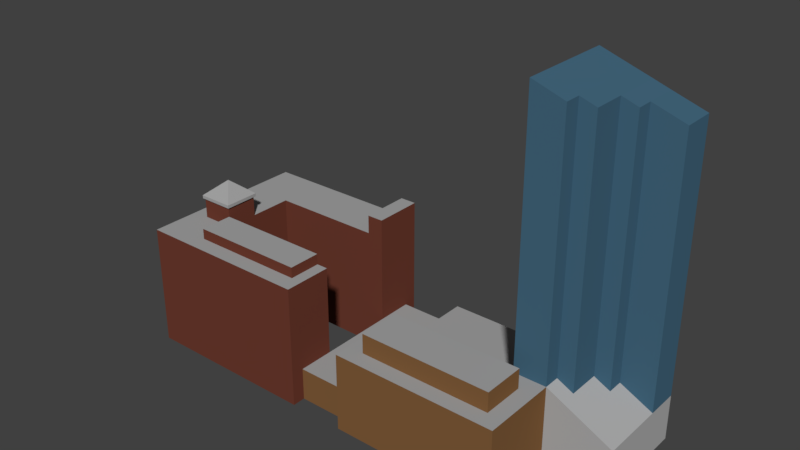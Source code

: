 # Source: amway.blend  (saved by Blender 2.78.0; exported with 4.5.12 LTS)
import bpy
from mathutils import Matrix  # noqa: F401  (used for matrix-valued properties, if any)

bpy.ops.wm.read_factory_settings(use_empty=True)
scene = bpy.context.scene
scene.name = 'Scene'

# ---- collections
col_collection_1 = bpy.data.collections.new('Collection 1'); scene.collection.children.link(col_collection_1)

# ---- materials (node trees are filled in below, after node groups)
mat_hotelback = bpy.data.materials.new('hotelBack')
mat_hotelback.alpha_threshold = 0.0
mat_hotelback.use_transparent_shadow = False
mat_hotelback.diffuse_color = (0.1574, 0.04514, 0.02867, 1.0)
mat_hotelback.roughness = 0.5
mat_rooftop = bpy.data.materials.new('rooftop')
mat_rooftop.alpha_threshold = 0.0
mat_rooftop.use_transparent_shadow = False
mat_rooftop.diffuse_color = (0.3757, 0.3757, 0.3757, 1.0)
mat_rooftop.roughness = 0.5
mat_amwaytower_001 = bpy.data.materials.new('AmwayTower.001')
mat_amwaytower_001.alpha_threshold = 0.0
mat_amwaytower_001.use_transparent_shadow = False
mat_amwaytower_001.diffuse_color = (0.05781, 0.1384, 0.2086, 1.0)
mat_amwaytower_001.roughness = 0.5
mat_amwaytower_001.line_color = (0.0, 0.0, 0.0, 1.0)
mat_amwaytowerbase = bpy.data.materials.new('amwayTowerBase')
mat_amwaytowerbase.alpha_threshold = 0.0
mat_amwaytowerbase.use_transparent_shadow = False
mat_amwaytowerbase.diffuse_color = (0.4292, 0.4292, 0.4292, 1.0)
mat_amwaytowerbase.roughness = 0.5
mat_amwayhotelfront = bpy.data.materials.new('amwayHotelFront')
mat_amwayhotelfront.alpha_threshold = 0.0
mat_amwayhotelfront.use_transparent_shadow = False
mat_amwayhotelfront.diffuse_color = (0.2266, 0.1115, 0.04377, 1.0)
mat_amwayhotelfront.roughness = 0.5

# ---- material node trees

# ---- world
world_world = bpy.data.worlds.new('World'); scene.world = world_world
world_world.color = (0.05088, 0.05088, 0.05088)
world_world.use_sun_shadow = False
world_world.sun_shadow_jitter_overblur = 0.0
world_world.cycles.sampling_method = 'MANUAL'

# ---- meshes
me_cube_005 = bpy.data.meshes.new('Cube.005')
me_cube_005.from_pydata([(-8.803, 2.0, 6.481), (-8.803, 2.0, 7.728), (-8.803, 4.0, 6.481), (-8.803, 4.0, 7.728), (-6.803, 2.0, 6.481), (-6.803, 2.0, 7.728), (-6.803, 4.0, 6.481), (-6.803, 4.0, 7.728), (-6.803, 1.9, 7.728), (-8.803, 1.9, 7.728), (-6.803, 1.9, 7.925), (-8.803, 1.9, 7.925), (-8.803, 4.1, 7.728), (-6.803, 4.1, 7.728), (-8.803, 4.1, 7.925), (-6.803, 4.1, 7.925), (-6.703, 4.0, 7.728), (-6.703, 2.0, 7.728), (-6.703, 4.0, 7.925), (-6.703, 1.9, 7.925), (-6.703, 1.9, 7.728), (-6.703, 4.1, 7.728), (-6.703, 4.1, 7.925), (-8.903, 2.0, 7.728), (-8.903, 4.0, 7.728), (-8.903, 4.0, 7.925), (-8.903, 1.9, 7.728), (-8.903, 1.9, 7.925), (-8.903, 4.1, 7.728), (-8.903, 2.0, 7.925), (-8.903, 4.1, 7.925), (-6.703, 2.0, 7.925), (-7.803, 3.0, 8.865), (-6.803, 1.192e-07, 6.481), (-6.803, 1.192e-07, 7.133), (-6.803, 2.0, 6.481), (-6.803, 2.0, 7.133), (0.2977, -1.192e-07, 6.481), (0.2977, -1.192e-07, 7.133), (0.2977, 2.0, 6.481), (0.2977, 2.0, 7.133), (-9.803, -1.0, -1.0), (-9.803, -1.0, 6.481), (-9.803, 2.0, -1.0), (-9.803, 2.0, 6.481), (1.0, -1.0, -1.0), (1.0, -1.0, 6.481), (1.0, 2.0, -1.0), (1.0, 2.0, 6.481), (-6.803, 2.0, -1.0), (-6.803, 2.0, 6.481), (-6.803, -1.0, -1.0), (-6.803, -1.0, 6.481), (-9.803, 6.618, 6.481), (-9.803, 6.618, -1.0), (-6.803, 6.618, -1.0), (-6.803, 6.618, 6.481), (-9.803, 9.618, 6.481), (-9.803, 9.618, -1.0), (-6.803, 9.618, -1.0), (-6.803, 9.618, 6.481), (1.0, 6.618, 6.481), (1.0, 6.618, -1.0), (1.0, 9.618, 6.481), (1.0, 9.618, -1.0), (0.0, 6.618, -1.0), (0.0, 6.618, 6.481), (0.0, 9.618, -1.0), (0.0, 9.618, 6.481), (1.0, 9.618, 7.616), (1.0, 6.618, 7.616), (0.0, 6.618, 7.616), (0.0, 9.618, 7.616)], [], [(0, 1, 3, 2), (2, 3, 7, 6), (6, 7, 5, 4), (4, 5, 1, 0), (9, 11, 27, 26), (9, 8, 10, 11), (1, 5, 8, 9), (13, 12, 14, 15), (7, 3, 12, 13), (8, 5, 17, 20), (17, 16, 18, 31), (17, 31, 19, 20), (18, 16, 21, 22), (13, 15, 22, 21), (5, 7, 16, 17), (7, 13, 21, 16), (10, 8, 20, 19), (24, 23, 29, 25), (24, 25, 30, 28), (29, 23, 26, 27), (3, 1, 23, 24), (12, 3, 24, 28), (14, 12, 28, 30), (1, 9, 26, 23), (27, 32, 30, 25, 29), (32, 22, 15, 14, 30), (32, 27, 11, 10, 19), (32, 19, 31, 18, 22), (33, 34, 36, 35), (35, 36, 40, 39), (39, 40, 38, 37), (37, 38, 34, 33), (35, 39, 37, 33), (40, 36, 34, 38), (41, 42, 44, 43), (49, 50, 48, 47), (47, 48, 46, 45), (51, 52, 42, 41), (49, 47, 45, 51), (50, 44, 42, 52), (48, 50, 52, 46), (43, 49, 51, 41), (45, 46, 52, 51), (50, 49, 55, 56), (66, 65, 62, 61), (49, 43, 54, 55), (44, 50, 56, 53), (43, 44, 53, 54), (58, 57, 60, 59), (55, 54, 58, 59), (53, 56, 60, 57), (54, 53, 57, 58), (61, 62, 64, 63), (65, 67, 64, 62), (63, 68, 72, 69), (67, 68, 63, 64), (59, 60, 68, 67), (60, 56, 66, 68), (55, 59, 67, 65), (56, 55, 65, 66), (72, 71, 70, 69), (66, 61, 70, 71), (61, 63, 69, 70), (68, 66, 71, 72)])
me_cube_005.polygons.foreach_set('material_index', [0, 0, 0, 0, 1, 1, 0, 1, 0, 0, 1, 1, 1, 1, 0, 0, 1, 1, 1, 1, 0, 0, 1, 0, 1, 1, 1, 1, 0, 0, 0, 0, 0, 1, 0, 0, 0, 0, 0, 1, 1, 0, 0, 0, 0, 0, 1, 0, 0, 0, 1, 0, 0, 0, 0, 0, 0, 1, 0, 0, 1, 0, 0, 0])
_uv = me_cube_005.uv_layers.new(name='UVMap')
_uv.uv.foreach_set('vector', [0.4166, 0.8078, 0.3732, 0.8078, 0.3732, 0.7393, 0.4166, 0.7393, 0.3297, 0.7393, 0.3732, 0.7393, 0.3732, 0.8078, 0.3297, 0.8078, 0.5034, 0.8078, 0.46, 0.8078, 0.46, 0.7393, 0.5034, 0.7393, 0.4166, 0.7393, 0.46, 0.7393, 0.46, 0.8078, 0.4166, 0.8078, 0.5034, 0.8112, 0.5103, 0.8112, 0.5103, 0.8146, 0.5034, 0.8146, 0.5034, 0.8112, 0.5034, 0.7428, 0.5103, 0.7428, 0.5103, 0.8112, 0.2124, 0.8112, 0.2124, 0.7428, 0.2159, 0.7428, 0.2159, 0.8112, 0.8752, 0.2704, 0.8752, 0.3389, 0.8683, 0.3389, 0.8683, 0.2704, 0.1428, 0.7428, 0.1428, 0.8112, 0.1393, 0.8112, 0.1393, 0.7428, 0.2159, 0.7428, 0.2124, 0.7428, 0.2124, 0.7393, 0.2159, 0.7393, 0.8683, 0.2704, 0.8683, 0.3389, 0.8615, 0.3389, 0.8615, 0.2704, 0.8683, 0.2704, 0.8615, 0.2704, 0.8615, 0.267, 0.8683, 0.267, 0.8615, 0.3389, 0.8683, 0.3389, 0.8683, 0.3423, 0.8615, 0.3423, 0.8752, 0.2704, 0.8683, 0.2704, 0.8683, 0.267, 0.8752, 0.267, 0.2124, 0.7428, 0.1428, 0.7428, 0.1428, 0.7393, 0.2124, 0.7393, 0.1428, 0.7428, 0.1393, 0.7428, 0.1393, 0.7393, 0.1428, 0.7393, 0.5103, 0.7428, 0.5034, 0.7428, 0.5034, 0.7393, 0.5103, 0.7393, 0.5171, 0.7428, 0.5171, 0.8112, 0.5103, 0.8112, 0.5103, 0.7428, 0.5171, 0.7428, 0.5103, 0.7428, 0.5103, 0.7393, 0.5171, 0.7393, 0.5103, 0.8112, 0.5171, 0.8112, 0.5171, 0.8146, 0.5103, 0.8146, 0.1428, 0.8112, 0.2124, 0.8112, 0.2124, 0.8146, 0.1428, 0.8146, 0.1393, 0.8112, 0.1428, 0.8112, 0.1428, 0.8146, 0.1393, 0.8146, 0.8683, 0.3389, 0.8752, 0.3389, 0.8752, 0.3423, 0.8683, 0.3423, 0.2124, 0.8112, 0.2159, 0.8112, 0.2159, 0.8146, 0.2124, 0.8146, 0.8161, 0.267, 0.7778, 0.3047, 0.7395, 0.267, 0.743, 0.267, 0.8126, 0.267, 0.7778, 0.3047, 0.7395, 0.3423, 0.7395, 0.3389, 0.7395, 0.2704, 0.7395, 0.267, 0.7778, 0.3047, 0.8161, 0.267, 0.8161, 0.2704, 0.8161, 0.3389, 0.8161, 0.3423, 0.7778, 0.3047, 0.8161, 0.3423, 0.8126, 0.3423, 0.743, 0.3423, 0.7395, 0.3423, 0.8388, 0.3354, 0.8161, 0.3354, 0.8161, 0.267, 0.8388, 0.267, 0.9877, 0.6126, 0.965, 0.6126, 0.965, 0.3697, 0.9877, 0.3697, 0.8615, 0.3354, 0.8388, 0.3354, 0.8388, 0.267, 0.8615, 0.267, 0.9424, 0.3697, 0.965, 0.3697, 0.965, 0.6126, 0.9424, 0.6126, 0.06964, 0.9823, 0.06964, 0.7393, 0.1393, 0.7393, 0.1393, 0.9823, 0.06964, 0.7393, 0.06964, 0.9823, 4.859e-08, 0.9823, 0.0, 0.7393, 0.7815, 0.733, 0.521, 0.733, 0.521, 0.6303, 0.7815, 0.6303, 0.7395, 1.632e-08, 1.0, 0.0, 1.0, 0.267, 0.7395, 0.267, 0.9905, 0.6257, 0.9905, 0.8817, 0.886, 0.8817, 0.886, 0.6257, 4.774e-08, 0.6367, 0.2605, 0.6367, 0.2605, 0.7393, 6.227e-08, 0.7393, 0.2653, 0.267, 0.2653, 1.428e-08, 0.3697, 0.0, 0.3697, 0.267, 0.4742, 0.267, 0.4742, 0.3697, 0.3697, 0.3697, 0.3697, 0.267, 0.4742, 0.0, 0.4742, 0.267, 0.3697, 0.267, 0.3697, 1.836e-08, 0.2653, 0.3697, 0.2653, 0.267, 0.3697, 0.267, 0.3697, 0.3697, 0.0, 0.3697, 0.2605, 0.3697, 0.2605, 0.6367, 4.774e-08, 0.6367, 0.7815, 0.6257, 0.7815, 0.3697, 0.9424, 0.3697, 0.9424, 0.6257, 0.7815, 0.7672, 0.521, 0.7672, 0.521, 0.733, 0.7815, 0.733, 0.2653, 0.267, 0.2653, 0.3697, 0.1045, 0.3697, 0.1045, 0.267, 0.4742, 0.3697, 0.4742, 0.267, 0.635, 0.267, 0.635, 0.3697, 0.7815, 0.6303, 0.521, 0.6303, 0.521, 0.4723, 0.7815, 0.4723, 0.521, 0.7393, 0.2605, 0.7393, 0.2605, 0.6367, 0.521, 0.6367, 0.1045, 0.267, 0.1045, 0.3697, 3.321e-08, 0.3697, 3.321e-08, 0.267, 0.635, 0.3697, 0.635, 0.267, 0.7395, 0.267, 0.7395, 0.3697, 0.7815, 0.4723, 0.521, 0.4723, 0.521, 0.3697, 0.7815, 0.3697, 0.7815, 0.8817, 0.7815, 0.6257, 0.886, 0.6257, 0.886, 0.8817, 0.1045, 0.03422, 0.0, 0.03422, 0.0, 5.711e-08, 0.1045, 4.079e-08, 0.3994, 0.8466, 0.3646, 0.8466, 0.3646, 0.8078, 0.3994, 0.8078, 0.521, 0.4039, 0.2605, 0.4039, 0.2605, 0.3697, 0.521, 0.3697, 0.521, 0.6367, 0.2605, 0.6367, 0.2605, 0.4039, 0.521, 0.4039, 0.7395, 0.267, 0.635, 0.267, 0.635, 0.03422, 0.7395, 0.03422, 0.1045, 0.267, 3.321e-08, 0.267, 0.0, 0.03422, 0.1045, 0.03422, 0.7815, 1.0, 0.521, 1.0, 0.521, 0.7672, 0.7815, 0.7672, 0.2949, 0.842, 0.2949, 0.7393, 0.3297, 0.7393, 0.3297, 0.842, 0.3646, 0.8466, 0.3297, 0.8466, 0.3297, 0.8078, 0.3646, 0.8078, 0.2554, 0.7393, 0.2554, 0.842, 0.2159, 0.842, 0.2159, 0.7393, 0.2949, 0.7393, 0.2949, 0.842, 0.2554, 0.842, 0.2554, 0.7393])
me_cube_005.materials.append(mat_hotelback)
me_cube_005.materials.append(mat_rooftop)
me_cube_005.use_remesh_preserve_volume = False
me_cube_005.use_remesh_preserve_attributes = False
me_cube_005.use_mirror_vertex_groups = False
me_cube_005.update()
me_cube = bpy.data.meshes.new('Cube')
me_cube.from_pydata([(-12.4, -5.827, -1.0), (-12.4, -5.827, 1.0), (-12.4, 3.21, -1.0), (-12.4, 3.21, 1.0), (-9.058, -5.827, -1.0), (-9.058, -5.827, 1.0), (-9.058, 3.21, -1.0), (-9.058, 3.21, 1.0), (-9.058, -2.0, -1.0), (-9.058, -2.0, 1.796), (-9.058, 4.0, -1.0), (-9.058, 4.0, 1.796), (-1.0, -2.0, -1.0), (-1.0, -2.0, 1.796), (-1.0, 4.0, -1.0), (-1.0, 4.0, 1.796), (-9.058, -6.618, -1.0), (-9.058, -6.618, 3.796), (-9.058, -2.0, -1.0), (-9.058, -2.0, 3.796), (1.0, -6.618, -1.0), (1.0, -6.618, 3.796), (1.0, -2.0, -1.0), (1.0, -2.0, 3.796), (-9.537e-07, -2.0, -1.0), (-8.058, -2.0, -1.0), (-8.058, -2.0, 3.796), (-9.537e-07, -2.0, 3.796), (-8.058, -6.618, -1.0), (-9.537e-07, -6.618, -1.0), (-9.537e-07, -6.618, 3.796), (-8.058, -6.618, 3.796), (-9.058, -3.0, -1.0), (-9.058, -5.618, -1.0), (-9.058, -5.618, 3.796), (-9.058, -3.0, 3.796), (1.0, -5.618, -1.0), (1.0, -3.0, -1.0), (1.0, -3.0, 3.796), (1.0, -5.618, 3.796), (-9.537e-07, -3.0, 3.796), (-9.537e-07, -5.618, 3.796), (-8.058, -3.0, 3.796), (-8.058, -5.618, 3.796), (-8.058, -3.0, -1.0), (-8.058, -5.618, -1.0), (-9.537e-07, -3.0, -1.0), (-9.537e-07, -5.618, -1.0), (-9.537e-07, -3.0, 5.005), (-9.537e-07, -5.618, 5.005), (-8.058, -3.0, 5.005), (-8.058, -5.618, 5.005), (1.0, -2.0, -1.0), (1.0, -2.0, 3.796), (1.0, 2.0, -1.0), (1.0, 2.0, 3.796), (5.0, -2.0, -1.0), (5.0, -2.0, 1.796), (5.0, 2.0, -1.0), (5.0, 2.0, 1.796), (-1.0, 3.859, 19.65), (5.0, 3.859, 17.65), (2.0, 4.0, -1.0), (2.0, 2.0, -1.0), (-1.0, 2.0, -1.0), (-1.0, 4.0, -1.0), (1.0, 4.0, -1.0), (1.0, 2.0, -1.0), (3.0, 4.0, -1.0), (3.0, 2.0, -1.0), (5.0, 4.0, -1.0), (5.0, 2.0, -1.0), (1.0, 1.0, -1.0), (-1.0, 1.0, -1.0), (2.0, 1.0, -1.0), (3.0, 1.0, -1.0), (1.0, -1.0, -1.0), (-1.0, -1.0, -1.0), (2.0, -1.0, -1.0), (1.0, -2.0, -1.0), (-1.0, -2.0, -1.0), (-1.0, 0.8234, 19.65), (-1.0, 1.912, 19.65), (-1.0, 1.0, 19.65), (1.0, -1.0, 18.98), (1.0, -2.0, 18.98), (-1.0, -2.0, 19.65), (2.0, -1.0, 18.65), (5.0, 4.0, 17.65), (1.0, 4.0, 18.98), (3.0, 4.0, 18.31), (3.0, 1.0, 18.31), (3.0, 2.0, 18.31), (5.0, 2.353, 17.65), (5.0, 2.0, 17.65), (1.0, 1.0, 18.98), (2.0, 1.0, 18.65), (2.0, 2.0, 18.65), (2.0, 4.0, 18.65), (1.0, 2.0, 18.98), (-1.0, -1.0, 19.65), (-1.0, 2.0, 19.65), (-1.0, 4.0, 19.65), (3.0, 4.0, 1.794), (-1.0, 2.0, 1.796), (-1.0, 4.0, 1.794), (-1.0, 2.0, 1.796), (-9.058, 2.0, 1.796), (5.0, 2.0, 1.796), (1.0, 2.0, 1.796), (-9.058, 4.0, 1.794), (3.0, 2.0, 1.796), (2.0, 4.0, 1.794), (1.0, 4.0, 1.794), (5.0, 4.0, 1.794), (-1.0, 4.0, 1.794)], [], [(0, 1, 3, 2), (2, 3, 7, 6), (6, 7, 5, 4), (4, 5, 1, 0), (2, 6, 4, 0), (7, 3, 1, 5), (8, 9, 107, 11, 110, 10), (10, 110, 115, 14), (14, 115, 15, 106, 13, 12), (12, 13, 9, 8), (10, 14, 12, 8), (15, 107, 106), (32, 35, 19, 18), (24, 27, 23, 22), (36, 39, 21, 20), (28, 31, 17, 16), (47, 36, 20, 29), (43, 34, 17, 31), (39, 41, 30, 21), (41, 43, 31, 30), (33, 45, 28, 16), (45, 47, 29, 28), (20, 21, 30, 29), (29, 30, 31, 28), (18, 19, 26, 25), (25, 26, 27, 24), (25, 24, 46, 44), (44, 46, 47, 45), (18, 25, 44, 32), (32, 44, 45, 33), (27, 26, 42, 40), (42, 43, 51, 50), (23, 27, 40, 38), (38, 40, 41, 39), (26, 19, 35, 42), (42, 35, 34, 43), (24, 22, 37, 46), (46, 37, 36, 47), (22, 23, 38, 37), (37, 38, 39, 36), (16, 17, 34, 33), (33, 34, 35, 32), (48, 50, 51, 49), (41, 40, 48, 49), (40, 42, 50, 48), (43, 41, 49, 51), (52, 53, 55, 109, 54), (54, 109, 59, 58), (58, 59, 57, 56), (56, 57, 53, 52), (54, 58, 56, 52), (59, 55, 53, 57), (66, 67, 64, 65), (63, 62, 68, 69), (64, 67, 72, 73), (64, 104, 105, 65), (63, 69, 75, 74), (62, 63, 67, 66), (69, 111, 92, 91, 75), (62, 112, 103, 68), (70, 114, 108, 71), (69, 68, 70, 71), (68, 103, 114, 70), (72, 74, 78, 76), (67, 63, 74, 72), (78, 87, 84, 76), (73, 72, 76, 77), (74, 96, 87, 78), (79, 85, 86, 80), (76, 84, 85, 79), (77, 76, 79, 80), (89, 98, 112, 113), (102, 89, 113, 105), (83, 82, 101, 104, 64, 73), (86, 100, 77, 80), (100, 81, 83, 73, 77), (91, 96, 74, 75), (94, 92, 111, 108), (90, 92, 94, 88), (86, 85, 84, 100), (87, 96, 95, 84), (91, 92, 97, 96), (92, 90, 98, 97), (95, 96, 97, 99), (99, 97, 98, 89), (84, 95, 83, 100), (95, 99, 101, 83), (99, 89, 102, 101), (113, 112, 62, 66), (108, 111, 69, 71), (115, 110, 11), (11, 15, 115), (106, 107, 9, 13), (107, 15, 11), (108, 114, 88, 61, 93, 94), (114, 103, 90, 88), (105, 113, 66, 65), (59, 109, 55), (105, 104, 101, 60, 102), (103, 112, 98, 90)])
me_cube.polygons.foreach_set('material_index', [2, 2, 0, 2, 0, 3, 2, 2, 0, 0, 0, 3, 2, 0, 2, 2, 0, 3, 3, 3, 0, 0, 2, 2, 2, 2, 0, 0, 0, 0, 3, 2, 3, 3, 3, 3, 0, 0, 2, 2, 2, 2, 3, 2, 2, 2, 0, 0, 1, 1, 1, 1, 1, 1, 1, 0, 1, 1, 0, 1, 1, 1, 1, 1, 1, 0, 1, 0, 0, 0, 1, 0, 0, 0, 0, 0, 0, 0, 0, 0, 0, 0, 0, 0, 0, 0, 0, 0, 1, 0, 0, 0, 3, 3, 0, 0, 1, 0, 0, 0])
_uv = me_cube.uv_layers.new(name='UVMap')
_uv.uv.foreach_set('vector', [0.6443, 1.0, 0.5919, 1.0, 0.5919, 0.7503, 0.6443, 0.7503, 0.5396, 0.9883, 0.4872, 0.9883, 0.4872, 0.8959, 0.5396, 0.8959, 0.8953, 0.9876, 0.843, 0.9876, 0.843, 0.7379, 0.8953, 0.7379, 0.4349, 0.8959, 0.4872, 0.8959, 0.4872, 0.9883, 0.4349, 0.9883, 0.5919, 0.5006, 0.6794, 0.5006, 0.6794, 0.7503, 0.5919, 0.7503, 0.314, 0.8202, 0.2278, 0.8202, 0.2278, 0.5705, 0.314, 0.5705, 0.8536, 6.588e-09, 0.9268, 0.0, 0.9268, 0.1105, 0.9268, 0.1658, 0.9268, 0.1658, 0.8536, 0.1658, 0.4349, 0.6733, 0.508, 0.6733, 0.508, 0.8959, 0.4349, 0.8959, 0.7383, 0.9589, 0.6652, 0.9589, 0.6651, 0.9589, 0.6651, 0.9037, 0.6651, 0.7931, 0.7383, 0.7931, 0.5081, 0.6733, 0.5813, 0.6733, 0.5813, 0.8959, 0.5081, 0.8959, 0.314, 0.2227, 0.314, 2.47e-08, 0.4711, 0.0, 0.4711, 0.2227, 0.4711, 0.2196, 0.5234, 0.0, 0.5234, 0.2196, 0.02617, 0.7363, 0.02617, 0.8688, 1.248e-08, 0.8688, 0.0, 0.7363, 0.314, 0.473, 0.4396, 0.473, 0.4396, 0.5006, 0.314, 0.5006, 0.7228, 0.1325, 0.7228, 1.318e-08, 0.749, 0.0, 0.749, 0.1325, 0.4396, 0.473, 0.5651, 0.473, 0.5651, 0.5006, 0.4396, 0.5006, 0.5913, 0.473, 0.5913, 0.5006, 0.5651, 0.5006, 0.5651, 0.473, 0.4087, 0.5278, 0.4087, 0.5006, 0.4349, 0.5006, 0.4349, 0.5278, 0.4087, 0.7746, 0.4087, 0.7474, 0.4349, 0.7474, 0.4349, 0.7746, 0.4087, 0.7474, 0.4087, 0.5278, 0.4349, 0.5278, 0.4349, 0.7474, 0.5913, 0.2227, 0.5913, 0.2503, 0.5651, 0.2503, 0.5651, 0.2227, 0.5913, 0.2503, 0.5913, 0.473, 0.5651, 0.473, 0.5651, 0.2503, 0.4396, 0.2227, 0.5651, 0.2227, 0.5651, 0.2503, 0.4396, 0.2503, 0.4396, 0.2503, 0.5651, 0.2503, 0.5651, 0.473, 0.4396, 0.473, 0.314, 0.2227, 0.4396, 0.2227, 0.4396, 0.2503, 0.314, 0.2503, 0.314, 0.2503, 0.4396, 0.2503, 0.4396, 0.473, 0.314, 0.473, 0.686, 0.2503, 0.686, 0.473, 0.6598, 0.473, 0.6598, 0.2503, 0.6598, 0.2503, 0.6598, 0.473, 0.5913, 0.473, 0.5913, 0.2503, 0.686, 0.2227, 0.686, 0.2503, 0.6598, 0.2503, 0.6598, 0.2227, 0.6598, 0.2227, 0.6598, 0.2503, 0.5913, 0.2503, 0.5913, 0.2227, 0.314, 0.7474, 0.314, 0.5278, 0.3402, 0.5278, 0.3402, 0.7474, 0.6914, 0.1325, 0.6914, 0.2049, 0.6597, 0.2049, 0.6597, 0.1325, 0.314, 0.7746, 0.314, 0.7474, 0.3402, 0.7474, 0.3402, 0.7746, 0.3402, 0.7746, 0.3402, 0.7474, 0.4087, 0.7474, 0.4087, 0.7746, 0.314, 0.5278, 0.314, 0.5006, 0.3402, 0.5006, 0.3402, 0.5278, 0.3402, 0.5278, 0.3402, 0.5006, 0.4087, 0.5006, 0.4087, 0.5278, 0.686, 0.473, 0.686, 0.5006, 0.6598, 0.5006, 0.6598, 0.473, 0.6598, 0.473, 0.6598, 0.5006, 0.5913, 0.5006, 0.5913, 0.473, 0.6281, 0.1325, 0.6281, 4.612e-08, 0.6543, 3.294e-08, 0.6543, 0.1325, 0.6543, 0.1325, 0.6543, 3.294e-08, 0.7228, 1.318e-08, 0.7228, 0.1325, 0.1209, 0.7363, 0.1209, 0.8688, 0.09468, 0.8688, 0.09468, 0.7363, 0.09468, 0.7363, 0.09468, 0.8688, 0.02617, 0.8688, 0.02617, 0.7363, 0.2278, 0.5705, 0.2278, 0.79, 0.1593, 0.79, 0.1593, 0.5705, 0.6597, 0.1325, 0.6597, 0.2049, 0.6281, 0.2049, 0.6281, 0.1325, 0.9268, 0.2227, 0.9268, 0.0, 0.9585, 0.0, 0.9585, 0.2227, 0.8953, 0.9974, 0.8953, 0.7747, 0.927, 0.7747, 0.927, 0.9974, 0.314, 0.9072, 0.314, 0.7746, 0.4187, 0.7746, 0.4187, 0.8299, 0.4187, 0.9072, 0.7383, 0.898, 0.7383, 0.8208, 0.843, 0.8208, 0.843, 0.898, 0.301, 0.9307, 0.2278, 0.9307, 0.2278, 0.8202, 0.301, 0.8202, 0.749, 0.1325, 0.749, 0.05526, 0.8536, 0.0, 0.8536, 0.1325, 2.496e-08, 0.9793, 0.0, 0.8688, 0.1047, 0.8688, 0.1047, 0.9793, 0.1231, 0.9082, 0.1231, 0.79, 0.2278, 0.79, 0.2278, 0.9082, 1.248e-08, 0.681, 0.05234, 0.681, 0.05234, 0.7363, 0.0, 0.7363, 0.05234, 0.6534, 1.248e-08, 0.6534, 1.248e-08, 0.6257, 0.05234, 0.6257, 0.05234, 0.7363, 0.05234, 0.681, 0.07851, 0.681, 0.07851, 0.7363, 0.2094, 1.153e-08, 0.2094, 0.07727, 0.157, 0.0772, 0.157, 1.812e-08, 0.05234, 0.6534, 0.05234, 0.6257, 0.07851, 0.6257, 0.07851, 0.6534, 1.248e-08, 0.6534, 0.05234, 0.6534, 0.05234, 0.681, 1.248e-08, 0.681, 1.0, 0.2227, 1.0, 0.2999, 1.0, 0.7563, 0.9738, 0.7563, 0.9738, 0.2227, 0.07851, 0.5705, 0.07851, 0.4933, 0.1047, 0.4933, 0.1047, 0.5705, 0.843, 0.7379, 0.843, 0.6607, 0.8953, 0.6606, 0.8953, 0.7379, 0.05234, 0.6257, 1.248e-08, 0.6257, 0.0, 0.5705, 0.05234, 0.5705, 0.1047, 0.5705, 0.1047, 0.4933, 0.157, 0.4933, 0.157, 0.5705, 0.07851, 0.681, 0.07851, 0.6534, 0.1309, 0.6534, 0.1309, 0.681, 0.05234, 0.681, 0.05234, 0.6534, 0.07851, 0.6534, 0.07851, 0.681, 0.8953, 0.7747, 0.8953, 0.2319, 0.9215, 0.2227, 0.9215, 0.7747, 0.07851, 0.7363, 0.07851, 0.681, 0.1309, 0.681, 0.1309, 0.7363, 0.7383, 0.7655, 0.7383, 0.2227, 0.7906, 0.2227, 0.7906, 0.7655, 0.7383, 0.2227, 0.7383, 0.7747, 0.686, 0.7931, 0.686, 0.2227, 0.9215, 0.7747, 0.9215, 0.2227, 0.9477, 0.2227, 0.9477, 0.7747, 0.1309, 0.7363, 0.1309, 0.681, 0.157, 0.681, 0.157, 0.7363, 0.05234, 0.01842, 0.07851, 0.02763, 0.07851, 0.4933, 0.05234, 0.4933, 0.0, 0.0, 0.05234, 0.01842, 0.05234, 0.4933, 1.093e-07, 0.4933, 0.2355, 0.5705, 0.2117, 0.5705, 0.2094, 0.5705, 0.2094, 0.07727, 0.2094, 1.153e-08, 0.2355, 6.588e-09, 0.314, 0.5705, 0.2879, 0.5705, 0.2879, 0.0, 0.314, 3.294e-09, 0.2879, 0.5705, 0.2402, 0.5705, 0.2355, 0.5705, 0.2355, 6.588e-09, 0.2879, 0.0, 0.9477, 0.2319, 0.9738, 0.2227, 0.9738, 0.7655, 0.9477, 0.7655, 0.7906, 0.2411, 0.843, 0.2227, 0.843, 0.679, 0.7906, 0.679, 0.5919, 0.5581, 0.5396, 0.5581, 0.5396, 0.5006, 0.5919, 0.5006, 0.4349, 0.6733, 0.4349, 0.6157, 0.4611, 0.6157, 0.4611, 0.6733, 0.4611, 0.5869, 0.5134, 0.5869, 0.5134, 0.6157, 0.4611, 0.6157, 0.5134, 0.5581, 0.5396, 0.5581, 0.5396, 0.5869, 0.5134, 0.5869, 0.5396, 0.5581, 0.5919, 0.5581, 0.5919, 0.5869, 0.5396, 0.5869, 0.5134, 0.6157, 0.5134, 0.5869, 0.5396, 0.5869, 0.5396, 0.6157, 0.5396, 0.6157, 0.5396, 0.5869, 0.5919, 0.5869, 0.5919, 0.6157, 0.4611, 0.6157, 0.5134, 0.6157, 0.5134, 0.6733, 0.4611, 0.6733, 0.5134, 0.6157, 0.5396, 0.6157, 0.5396, 0.6733, 0.5134, 0.6733, 0.5396, 0.6157, 0.5919, 0.6157, 0.5919, 0.6733, 0.5396, 0.6733, 0.05234, 0.4933, 0.07851, 0.4933, 0.07851, 0.5705, 0.05234, 0.5705, 0.7906, 0.679, 0.843, 0.679, 0.843, 0.7563, 0.7906, 0.7563, 0.508, 0.8959, 0.508, 0.6733, 0.5081, 0.6733, 0.5081, 0.6733, 0.5081, 0.8959, 0.508, 0.8959, 0.5234, 0.2196, 0.5234, 0.0, 0.6281, 0.0, 0.6281, 0.2196, 0.5234, 0.0, 0.4711, 0.2196, 0.4711, 0.0, 0.8953, 0.6606, 0.843, 0.6607, 0.843, 0.2227, 0.8467, 0.2227, 0.8861, 0.2227, 0.8953, 0.2227, 0.157, 0.4933, 0.1047, 0.4933, 0.1047, 0.03684, 0.157, 0.05526, 1.093e-07, 0.4933, 0.05234, 0.4933, 0.05234, 0.5705, 1.264e-07, 0.5705, 0.843, 0.8208, 0.7383, 0.8208, 0.7383, 0.7655, 0.157, 0.0772, 0.2094, 0.07727, 0.2094, 0.5705, 0.1607, 0.5705, 0.157, 0.5705, 0.1047, 0.4933, 0.07851, 0.4933, 0.07851, 0.02763, 0.1047, 0.03684])
me_cube.materials.append(mat_amwaytower_001)
me_cube.materials.append(mat_amwaytowerbase)
me_cube.materials.append(mat_amwayhotelfront)
me_cube.materials.append(mat_rooftop)
me_cube.use_remesh_preserve_volume = False
me_cube.use_remesh_preserve_attributes = False
me_cube.use_mirror_vertex_groups = False
me_cube.update()

# ---- objects
ob_hotel = bpy.data.objects.new('Hotel', me_cube_005)
ob_talltower = bpy.data.objects.new('TallTower', me_cube)

# ---- transforms, parenting, visibility, modifiers, constraints
ob_hotel.location = (-13.4, -5.618, 1.0)
ob_hotel.lineart.crease_threshold = 0.0
ob_talltower.location = (0.0, 0.0, 1.0)
ob_talltower.lock_rotations_4d = False
ob_talltower.empty_display_type = 'ARROWS'
ob_talltower.lineart.crease_threshold = 0.0

# ---- collection membership
col_collection_1.objects.link(ob_hotel)
col_collection_1.objects.link(ob_talltower)

# ---- scene / render settings (as saved in the file)
scene.frame_start = 1; scene.frame_end = 250; scene.frame_set(1)
scene.render.engine = 'BLENDER_EEVEE_NEXT'
scene.render.resolution_percentage = 50
scene.render.dither_intensity = 0.0
scene.cycles.use_denoising = False
scene.cycles.samples = 128
scene.cycles.sampling_pattern = 'TABULATED_SOBOL'
scene.cycles.light_sampling_threshold = 0.0
scene.cycles.use_adaptive_sampling = False
scene.cycles.use_light_tree = False
scene.cycles.blur_glossy = 0.0
scene.cycles.sample_clamp_indirect = 0.0
scene.view_settings.view_transform = 'Standard'
bpy.context.view_layer.update()

# ---- added for rendering (the .blend has no active camera and no usable light): camera, sun
cam_auto = bpy.data.cameras.new('AutoCamera')
cam_auto.lens = 50.0
cam_auto.sensor_width = 36.0
cam_auto.clip_end = 1000.0
ob_auto_camera = bpy.data.objects.new('AutoCamera', cam_auto)
scene.collection.objects.link(ob_auto_camera)
ob_auto_camera.location = (24.6967, -41.8679, 37.3621)
ob_auto_camera.rotation_euler = (1.09748, -7.21219e-08, 0.694738)
scene.camera = ob_auto_camera
light_auto_sun = bpy.data.lights.new('AutoSun', 'SUN')
light_auto_sun.energy = 3.0
light_auto_sun.angle = 0.0523599
ob_auto_sun = bpy.data.objects.new('AutoSun', light_auto_sun)
scene.collection.objects.link(ob_auto_sun)
ob_auto_sun.rotation_euler = (0.872665, 0.174533, 0.523599)
bpy.context.view_layer.update()
